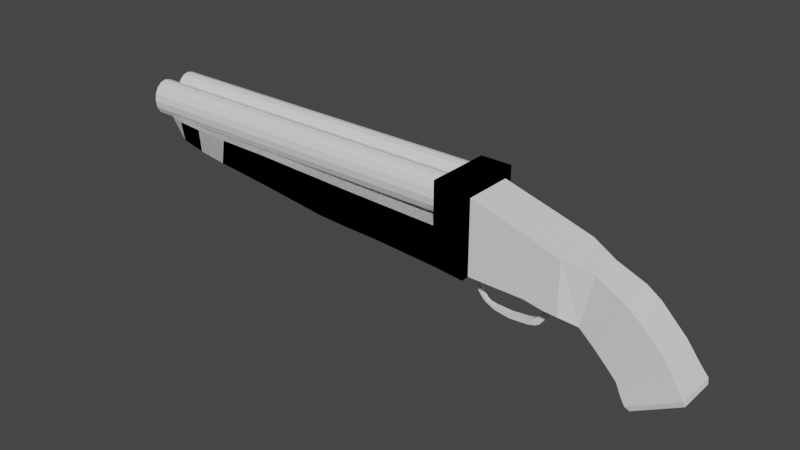 # Source: 1016_Triggers.blend  (saved by Blender 4.2.66; exported with 4.5.12 LTS)
import bpy
from mathutils import Matrix  # noqa: F401  (used for matrix-valued properties, if any)

bpy.ops.wm.read_factory_settings(use_empty=True)
scene = bpy.context.scene
scene.name = 'Scene'

# ---- collections
col_collection = bpy.data.collections.new('Collection'); scene.collection.children.link(col_collection)

# ---- world
world_world = bpy.data.worlds.new('World'); scene.world = world_world
world_world.use_nodes = True; world_world.node_tree.nodes.clear()
_N = world_world.node_tree.nodes; _L = world_world.node_tree.links
n0 = _N.new('ShaderNodeOutputWorld'); n0.name = 'World Output'; n0.location = (300, 300)
n1 = _N.new('ShaderNodeBackground'); n1.name = 'Background'; n1.location = (10, 300)
n1.inputs[0].default_value = (0.05088, 0.05088, 0.05088, 1.0)
_L.new(n1.outputs[0], n0.inputs[0])
n0.is_active_output = True
world_world.color = (0.05088, 0.05088, 0.05088)
world_world.use_sun_shadow = False
world_world.sun_shadow_jitter_overblur = 0.0

# ---- meshes
me_cube = bpy.data.meshes.new('Cube')
me_cube.from_pydata([(-0.6848, -0.3753, -0.5122), (-0.6848, -0.3753, 0.6), (0.6537, -0.3753, -0.5854), (0.6537, -0.3753, 0.2058), (-0.6848, 0.0, -0.5122), (-0.6848, 0.0, 0.6), (0.6537, 0.0, -0.5854), (0.6537, 0.0, 0.2058), (2.057, 0.0, -0.6374), (1.059, 0.0, 0.0817), (0.8949, 0.0, -0.6972), (1.48, 0.0, -1.217), (1.48, -0.2797, -1.217), (0.8949, -0.2415, -0.6972), (2.057, -0.2797, -0.6374), (1.059, -0.2415, 0.0817), (1.57, 0.0, -1.375), (2.254, 0.0, -0.9272), (1.57, -0.3042, -1.375), (2.254, -0.3042, -0.9272), (1.638, -0.3148, -1.48), (1.782, -0.2236, -1.519), (1.702, -0.2937, -1.529), (2.365, -0.3175, -1.073), (2.338, -0.2236, -1.208), (2.384, -0.2945, -1.147), (1.782, 0.0, -1.519), (1.638, 0.0, -1.48), (1.702, 0.0, -1.529), (2.365, 0.0, -1.073), (2.338, 0.0, -1.208), (2.384, 0.0, -1.147), (1.469, 0.0, -0.1124), (1.676, 0.0, -0.263), (1.347, 0.0, -1.07), (1.152, 0.0, -0.891), (1.152, -0.2731, -0.8908), (1.347, -0.2844, -1.07), (1.469, -0.2776, -0.1124), (1.676, -0.286, -0.263), (0.4444, -0.3753, -0.5722), (0.4444, -0.3753, 0.2689), (0.4444, 0.0, 0.2689), (0.4444, 0.0, -0.5722), (0.1578, -0.3753, 0.3553), (0.1578, 0.0, -0.5199), (0.1578, -0.3753, -0.5199), (0.1578, 0.0, 0.3553), (0.6408, -0.03977, -0.5688), (0.6408, 0.0, -0.5688), (0.8211, 0.0, -0.644), (0.8216, -0.01629, -0.644), (0.4718, -0.04871, -0.537), (0.4718, 0.0, -0.537), (0.4003, -0.04871, -0.597), (0.609, -0.03977, -0.6263), (0.609, 0.0, -0.6263), (0.778, -0.01629, -0.6729), (0.778, 0.0, -0.6729), (0.4003, 0.0, -0.597), (0.5676, -0.04871, -0.5584), (0.5676, 0.0, -0.5584), (0.5227, -0.04871, -0.6246), (0.5227, 0.0, -0.6246), (0.3323, -0.04871, -0.6494), (0.3323, 0.0, -0.6494), (0.3978, -0.04871, -0.7057), (0.3978, 0.0, -0.7057), (0.3569, -0.04871, -0.6263), (0.4456, -0.04871, -0.6594), (0.3569, 0.0, -0.6263), (0.4456, 0.0, -0.6594), (0.3206, -0.04871, -0.6671), (0.3206, 0.0, -0.6671), (0.3637, -0.04871, -0.7555), (0.3637, 0.0, -0.7555), (0.2634, 0.0, -0.7543), (0.2694, 0.0, -0.6805), (0.2694, -0.04871, -0.6805), (0.2634, -0.04871, -0.7543), (0.188, 0.0, -0.5288), (0.188, -0.03316, -0.5288), (0.1676, 0.0, -0.5309), (0.1676, -0.03316, -0.5309), (0.2458, -0.03838, -0.5788), (0.2866, -0.04348, -0.6211), (0.2463, -0.04352, -0.6325), (0.2154, -0.03835, -0.5872), (0.2459, 0.0, -0.5788), (0.2866, 0.0, -0.6211), (0.2463, 0.0, -0.6325), (0.2154, 0.0, -0.5871), (0.434, 0.0, -0.5687), (0.434, -0.04871, -0.5687), (0.7986, -0.01629, -0.6593), (0.7983, 0.0, -0.6593), (0.624, -0.03977, -0.5991), (0.5439, -0.04871, -0.5934), (0.1728, 0.0, -0.4659), (0.1728, -0.04871, -0.4659), (0.1728, -0.04871, -0.5151), (0.1728, 0.0, -0.5151), (-0.7978, 0.0, -0.4333), (-0.7978, -0.04871, -0.4333), (-0.7978, -0.04871, -0.4825), (-0.7978, 0.0, -0.4825), (-0.6848, -0.4979, -0.5179), (-0.6848, -0.4979, 0.7485), (-0.6848, 0.0, -0.5179), (-0.6848, 0.0, 0.7485), (-1.162, 0.0, -0.4731), (-1.162, -0.4979, -0.4731), (-1.162, -0.4979, 0.7485), (-1.162, 0.0, 0.7485), (-0.0717, 0.0, -0.4567), (-0.3162, 0.0, -0.4475), (-0.5086, 0.0, -0.4477), (-0.0717, -0.04871, -0.5059), (-0.3162, -0.04871, -0.4967), (-0.5086, -0.04871, -0.4969), (-0.5086, 0.0, -0.4969), (-0.3162, 0.0, -0.4967), (-0.0717, 0.0, -0.5059), (-0.0717, -0.04871, -0.4567), (-0.3162, -0.04871, -0.4475), (-0.5086, -0.04871, -0.4477), (-0.6571, 0.0, -0.4395), (-0.6571, -0.04871, -0.4887), (-0.6571, -0.04871, -0.4395), (-0.6571, 0.0, -0.4887), (-0.7081, 0.0, -0.5708), (-0.6506, 0.0, -0.6047), (-0.6506, -0.03395, -0.6047), (-0.7081, -0.03395, -0.5708), (-0.7865, 0.0, -0.7499), (-0.7201, 0.0, -0.7442), (-0.7201, -0.03395, -0.7442), (-0.7865, -0.03395, -0.7499), (-0.762, 0.0, -0.6507), (-0.762, -0.03395, -0.6507), (-0.6905, -0.03395, -0.6737), (-0.6905, 0.0, -0.6737), (-0.7537, 0.0, -0.8959), (-0.703, 0.0, -0.8861), (-0.703, -0.03003, -0.8861), (-0.7537, -0.03003, -0.8959), (-0.2502, -0.03922, -1.119), (-0.2502, -0.03922, -1.043), (-0.2502, 0.0, -1.043), (-0.2502, 0.0, -1.119), (-0.4896, 0.0, -1.087), (-0.4896, 0.0, -1.028), (-0.4896, -0.03434, -1.028), (-0.4896, -0.03434, -1.087), (-0.6215, 0.0, -1.031), (-0.6734, 0.0, -0.9952), (-0.6329, 0.0, -0.9732), (-0.5771, 0.0, -1.007), (-0.6329, -0.02612, -0.9732), (-0.577, -0.02682, -1.007), (-0.6734, -0.026, -0.9952), (-0.6215, -0.02631, -1.031), (0.03432, -0.0416, -1.097), (0.005277, -0.0416, -1.018), (0.005277, 0.0, -1.018), (0.03432, 0.0, -1.097), (0.3257, -0.0416, -0.8794), (0.2426, -0.0416, -0.8615), (0.2426, 0.0, -0.8615), (0.3257, 0.0, -0.8794), (0.3364, 0.0, -0.8296), (0.2534, 0.0, -0.8118), (0.2534, -0.04515, -0.8118), (0.3364, -0.04515, -0.8296), (0.08568, 0.0, -0.9968), (0.155, 0.0, -0.9601), (0.2183, -0.04562, -1.023), (0.1526, -0.04562, -1.063), (0.08565, -0.04562, -0.9969), (0.155, -0.04562, -0.9601), (0.2183, 0.0, -1.023), (0.1526, 0.0, -1.063), (0.2596, 0.0, -0.7863), (0.3401, 0.0, -0.8055), (0.3401, -0.04515, -0.8055), (0.2596, -0.04515, -0.7863), (-0.6848, -0.4979, 0.09315), (-0.6848, 0.0, 0.09315), (-1.162, -0.4979, 0.1156), (-1.162, 0.0, 0.1156), (-2.668, 0.0, 0.157), (-2.656, 0.0, -0.4032), (-2.656, -0.4979, -0.4032), (-2.668, -0.4979, 0.157), (-2.196, -0.4979, 0.1432), (-3.23, -0.4979, 0.1771), (-4.264, -0.4979, 0.2172), (-5.061, -0.4979, 0.2261), (-5.122, -0.4979, -0.1493), (-4.203, -0.4979, -0.2482), (-3.16, -0.4979, -0.3784), (-2.152, -0.4979, -0.4145), (-5.122, 0.0, -0.1493), (-4.203, 0.0, -0.2482), (-3.16, 0.0, -0.3784), (-2.152, 0.0, -0.4145), (-2.196, 0.0, 0.1432), (-3.23, 0.0, 0.1771), (-4.264, 0.0, 0.2172), (-5.061, 0.0, 0.2261), (-5.661, -0.4565, 0.221), (-5.661, 0.0, 0.221), (-5.623, -0.4565, -0.1123), (-5.623, 0.0, -0.1123), (-5.998, 0.0, -0.02589), (-6.212, 0.0, 0.07336), (-5.997, -0.4565, -0.0261), (-6.212, -0.3805, 0.07336), (-6.057, -0.4565, 0.2515), (-6.335, -0.3805, 0.2464), (-6.335, 0.0, 0.2464), (-6.057, 0.0, 0.2515), (-0.09276, -0.04871, -0.5353), (-0.3486, -0.04871, -0.5353), (-0.3486, 0.0, -0.5353), (-0.09276, 0.0, -0.5353), (-0.2175, -0.04871, -0.6115), (-0.3486, -0.04871, -0.6115), (-0.2175, 0.0, -0.6115), (-0.3486, 0.0, -0.6115), (-0.2936, -0.04871, -0.767), (-0.3486, -0.04871, -0.767), (-0.2936, 0.0, -0.767), (-0.3486, 0.0, -0.767), (-0.09276, -0.04871, -0.5175), (-0.3486, -0.04871, -0.5175), (-0.3486, 0.0, -0.5175), (-0.09276, 0.0, -0.5175)], [], [(17, 19, 23, 29), (46, 44, 1, 0), (43, 6, 2, 40), (47, 5, 1, 44), (0, 1, 5, 4), (18, 16, 27, 20), (26, 30, 24, 21), (7, 3, 15, 9), (13, 10, 35, 36), (9, 15, 38, 32), (3, 2, 13, 15), (15, 13, 36, 38), (2, 6, 10, 13), (37, 34, 11, 12), (39, 37, 12, 14), (8, 14, 19, 17), (14, 12, 18, 19), (12, 11, 16, 18), (29, 23, 25, 31), (31, 25, 24, 30), (23, 20, 22, 25), (25, 22, 21, 24), (20, 27, 28, 22), (22, 28, 26, 21), (19, 18, 20, 23), (39, 33, 32, 38), (37, 39, 38, 36), (34, 37, 36, 35), (33, 39, 14, 8), (7, 42, 41, 3), (45, 43, 40, 46), (2, 3, 41, 40), (4, 45, 46, 0), (42, 47, 44, 41), (40, 41, 44, 46), (61, 60, 48, 49), (48, 51, 50, 49), (63, 56, 55, 62), (55, 56, 58, 57), (93, 92, 59, 54), (95, 94, 57, 58), (94, 96, 55, 57), (97, 93, 54, 62), (96, 97, 62, 55), (69, 68, 64, 66), (53, 52, 60, 61), (66, 64, 72, 74), (68, 70, 65, 64), (71, 69, 66, 67), (63, 62, 69, 71), (54, 59, 70, 68), (62, 54, 68, 69), (74, 72, 78, 79), (67, 66, 74, 75), (64, 65, 73, 72), (77, 76, 79, 78), (75, 74, 184, 183), (72, 73, 89, 85), (81, 80, 82, 83), (78, 72, 85, 86), (91, 87, 83, 82), (77, 78, 86, 90), (87, 84, 81, 83), (87, 91, 90, 86), (88, 84, 85, 89), (84, 87, 86, 85), (84, 88, 80, 81), (48, 60, 97, 96), (60, 52, 93, 97), (51, 48, 96, 94), (50, 51, 94, 95), (92, 93, 100, 101), (129, 127, 104, 105), (52, 53, 98, 99), (93, 52, 99, 100), (103, 102, 105, 104), (127, 128, 103, 104), (128, 126, 102, 103), (186, 187, 109, 107), (188, 112, 113, 189), (107, 109, 113, 112), (108, 106, 111, 110), (186, 107, 112, 188), (99, 98, 114, 123), (123, 114, 115, 124), (124, 115, 116, 125), (100, 99, 123, 117), (117, 123, 124, 118), (118, 124, 125, 119), (101, 100, 117, 122), (122, 117, 118, 121), (121, 118, 119, 120), (125, 116, 126, 128), (119, 125, 128, 127), (119, 127, 133, 132), (140, 139, 137, 136), (120, 119, 132, 131), (127, 129, 130, 133), (136, 137, 145, 144), (139, 138, 134, 137), (141, 140, 136, 135), (131, 132, 140, 141), (133, 130, 138, 139), (132, 133, 139, 140), (157, 159, 152, 151), (137, 134, 142, 145), (135, 136, 144, 143), (145, 142, 155, 160), (159, 161, 153, 152), (148, 147, 163, 164), (152, 153, 146, 147), (143, 144, 158, 156), (144, 145, 160, 158), (159, 157, 156, 158), (158, 160, 161, 159), (160, 155, 154, 161), (161, 154, 150, 153), (153, 150, 149, 146), (151, 152, 147, 148), (162, 165, 181, 177), (147, 146, 162, 163), (146, 149, 165, 162), (168, 167, 172, 171), (176, 180, 169, 166), (163, 162, 177, 178), (171, 172, 173, 170), (175, 179, 167, 168), (179, 176, 166, 167), (180, 176, 177, 181), (179, 175, 174, 178), (176, 179, 178, 177), (164, 163, 178, 174), (166, 169, 170, 173), (167, 166, 173, 172), (183, 184, 185, 182), (74, 79, 185, 184), (79, 76, 182, 185), (172, 173, 184, 185), (185, 182, 171, 172), (183, 184, 173, 170), (106, 186, 188, 111), (210, 211, 221, 218), (106, 108, 187, 186), (212, 210, 218, 216), (217, 219, 220, 215), (201, 194, 193, 192), (188, 189, 206, 194), (193, 190, 207, 195), (195, 207, 208, 196), (196, 208, 209, 197), (110, 111, 201, 205), (191, 192, 200, 204), (204, 200, 199, 203), (203, 199, 198, 202), (111, 188, 194, 201), (192, 193, 195, 200), (200, 195, 196, 199), (199, 196, 197, 198), (197, 209, 211, 210), (202, 198, 212, 213), (198, 197, 210, 212), (214, 216, 217, 215), (216, 218, 219, 217), (218, 221, 220, 219), (213, 212, 216, 214), (205, 201, 192, 191), (194, 206, 190, 193), (224, 223, 235, 236), (228, 226, 230, 232), (223, 224, 229, 227), (225, 222, 226, 228), (222, 223, 227, 226), (232, 230, 231, 233), (226, 227, 231, 230), (227, 229, 233, 231), (237, 236, 235, 234), (222, 225, 237, 234), (223, 222, 234, 235)])
_uv = me_cube.uv_layers.new(name='UVMap')
_uv.uv.foreach_set('vector', [0.625, 0.625, 0.625, 0.75, 0.625, 0.75, 0.625, 0.625, 0.375, 0.8448, 0.625, 0.8448, 0.625, 1.0, 0.375, 1.0, 0.335, 0.625, 0.375, 0.625, 0.375, 0.75, 0.335, 0.75, 0.7198, 0.625, 0.875, 0.625, 0.875, 0.75, 0.7198, 0.75, 0.375, 0.0, 0.625, 0.0, 0.625, 0.125, 0.375, 0.125, 0.375, 0.75, 0.375, 0.625, 0.375, 0.625, 0.375, 0.75, 0.406, 0.625, 0.594, 0.625, 0.594, 0.7332, 0.406, 0.7332, 0.625, 0.625, 0.625, 0.75, 0.625, 0.75, 0.625, 0.625, 0.375, 0.75, 0.375, 0.625, 0.375, 0.625, 0.375, 0.75, 0.625, 0.625, 0.625, 0.75, 0.625, 0.75, 0.625, 0.625, 0.625, 0.75, 0.375, 0.75, 0.375, 0.75, 0.625, 0.75, 0.625, 0.75, 0.375, 0.75, 0.375, 0.75, 0.625, 0.75, 0.375, 0.75, 0.375, 0.625, 0.375, 0.625, 0.375, 0.75, 0.375, 0.75, 0.375, 0.625, 0.375, 0.625, 0.375, 0.75, 0.625, 0.75, 0.375, 0.75, 0.375, 0.75, 0.625, 0.75, 0.625, 0.625, 0.625, 0.75, 0.625, 0.75, 0.625, 0.625, 0.625, 0.75, 0.375, 0.75, 0.375, 0.75, 0.625, 0.75, 0.375, 0.75, 0.375, 0.625, 0.375, 0.625, 0.375, 0.75, 0.625, 0.625, 0.625, 0.75, 0.6198, 0.7473, 0.625, 0.625, 0.625, 0.625, 0.6198, 0.7473, 0.594, 0.7332, 0.594, 0.625, 0.625, 0.75, 0.375, 0.75, 0.3794, 0.7472, 0.6198, 0.7473, 0.6198, 0.7473, 0.3794, 0.7472, 0.406, 0.7332, 0.594, 0.7332, 0.375, 0.75, 0.375, 0.625, 0.375, 0.625, 0.3794, 0.7472, 0.3794, 0.7472, 0.375, 0.625, 0.406, 0.625, 0.406, 0.7332, 0.625, 0.75, 0.375, 0.75, 0.375, 0.75, 0.625, 0.75, 0.625, 0.75, 0.625, 0.625, 0.625, 0.625, 0.625, 0.75, 0.375, 0.75, 0.625, 0.75, 0.625, 0.75, 0.375, 0.75, 0.375, 0.625, 0.375, 0.75, 0.375, 0.75, 0.375, 0.625, 0.625, 0.625, 0.625, 0.75, 0.625, 0.75, 0.625, 0.625, 0.625, 0.625, 0.665, 0.625, 0.665, 0.75, 0.625, 0.75, 0.2802, 0.625, 0.335, 0.625, 0.335, 0.75, 0.2802, 0.75, 0.375, 0.75, 0.625, 0.75, 0.625, 0.79, 0.375, 0.79, 0.125, 0.625, 0.2802, 0.625, 0.2802, 0.75, 0.125, 0.75, 0.665, 0.625, 0.7198, 0.625, 0.7198, 0.75, 0.665, 0.75, 0.375, 0.79, 0.625, 0.79, 0.625, 0.8448, 0.375, 0.8448, 0.3629, 0.625, 0.3629, 0.75, 0.375, 0.75, 0.375, 0.625, 0.375, 0.75, 0.375, 0.75, 0.375, 0.625, 0.375, 0.625, 0.3629, 0.625, 0.375, 0.625, 0.375, 0.75, 0.3629, 0.75, 0.375, 0.75, 0.375, 0.625, 0.375, 0.625, 0.375, 0.75, 0.335, 0.75, 0.335, 0.625, 0.335, 0.625, 0.335, 0.75, 0.375, 0.625, 0.375, 0.75, 0.375, 0.75, 0.375, 0.625, 0.375, 0.75, 0.375, 0.75, 0.375, 0.75, 0.375, 0.75, 0.3629, 0.75, 0.335, 0.75, 0.335, 0.75, 0.3629, 0.75, 0.375, 0.75, 0.3629, 0.75, 0.3629, 0.75, 0.375, 0.75, 0.3629, 0.75, 0.335, 0.75, 0.335, 0.75, 0.3629, 0.75, 0.335, 0.625, 0.335, 0.75, 0.3629, 0.75, 0.3629, 0.625, 0.3629, 0.75, 0.335, 0.75, 0.335, 0.75, 0.3629, 0.75, 0.335, 0.75, 0.335, 0.625, 0.335, 0.625, 0.335, 0.75, 0.3629, 0.625, 0.3629, 0.75, 0.3629, 0.75, 0.3629, 0.625, 0.3629, 0.625, 0.3629, 0.75, 0.3629, 0.75, 0.3629, 0.625, 0.335, 0.75, 0.335, 0.625, 0.335, 0.625, 0.335, 0.75, 0.3629, 0.75, 0.335, 0.75, 0.335, 0.75, 0.3629, 0.75, 0.3629, 0.75, 0.335, 0.75, 0.335, 0.75, 0.3629, 0.75, 0.3629, 0.625, 0.3629, 0.75, 0.3629, 0.75, 0.3629, 0.625, 0.335, 0.75, 0.335, 0.625, 0.335, 0.625, 0.335, 0.75, 0.335, 0.625, 0.3629, 0.625, 0.3629, 0.75, 0.335, 0.75, 0.3629, 0.625, 0.3629, 0.75, 0.3629, 0.75, 0.3629, 0.625, 0.335, 0.75, 0.335, 0.625, 0.335, 0.625, 0.335, 0.75, 0.335, 0.75, 0.335, 0.625, 0.335, 0.625, 0.335, 0.75, 0.335, 0.75, 0.335, 0.75, 0.335, 0.75, 0.335, 0.75, 0.335, 0.625, 0.335, 0.75, 0.335, 0.75, 0.335, 0.625, 0.335, 0.625, 0.335, 0.75, 0.335, 0.75, 0.335, 0.625, 0.335, 0.75, 0.335, 0.75, 0.335, 0.75, 0.335, 0.75, 0.335, 0.75, 0.335, 0.625, 0.335, 0.625, 0.335, 0.75, 0.335, 0.625, 0.335, 0.75, 0.335, 0.75, 0.335, 0.625, 0.335, 0.75, 0.335, 0.75, 0.335, 0.75, 0.335, 0.75, 0.335, 0.75, 0.335, 0.625, 0.335, 0.625, 0.335, 0.75, 0.375, 0.75, 0.3629, 0.75, 0.3629, 0.75, 0.375, 0.75, 0.3629, 0.75, 0.335, 0.75, 0.335, 0.75, 0.3629, 0.75, 0.375, 0.75, 0.375, 0.75, 0.375, 0.75, 0.375, 0.75, 0.375, 0.625, 0.375, 0.75, 0.375, 0.75, 0.375, 0.625, 0.335, 0.625, 0.335, 0.75, 0.335, 0.75, 0.335, 0.625, 0.335, 0.625, 0.335, 0.75, 0.335, 0.75, 0.335, 0.625, 0.335, 0.75, 0.335, 0.625, 0.335, 0.625, 0.335, 0.75, 0.335, 0.75, 0.335, 0.75, 0.335, 0.75, 0.335, 0.75, 0.335, 0.75, 0.335, 0.625, 0.335, 0.625, 0.335, 0.75, 0.335, 0.75, 0.335, 0.75, 0.335, 0.75, 0.335, 0.75, 0.335, 0.75, 0.335, 0.625, 0.335, 0.625, 0.335, 0.75, 0.5, 0.0, 0.5, 0.125, 0.625, 0.125, 0.625, 0.0, 0.5, 0.0, 0.625, 0.0, 0.625, 0.125, 0.5, 0.125, 0.625, 0.0, 0.625, 0.125, 0.625, 0.125, 0.625, 0.0, 0.375, 0.125, 0.375, 0.0, 0.375, 0.0, 0.375, 0.125, 0.5, 0.0, 0.625, 0.0, 0.625, 0.0, 0.5, 0.0, 0.335, 0.75, 0.335, 0.625, 0.335, 0.625, 0.335, 0.75, 0.335, 0.75, 0.335, 0.625, 0.335, 0.625, 0.335, 0.75, 0.335, 0.75, 0.335, 0.625, 0.335, 0.625, 0.335, 0.75, 0.335, 0.75, 0.335, 0.75, 0.335, 0.75, 0.335, 0.75, 0.335, 0.75, 0.335, 0.75, 0.335, 0.75, 0.335, 0.75, 0.335, 0.75, 0.335, 0.75, 0.335, 0.75, 0.335, 0.75, 0.335, 0.625, 0.335, 0.75, 0.335, 0.75, 0.335, 0.625, 0.335, 0.625, 0.335, 0.75, 0.335, 0.75, 0.335, 0.625, 0.335, 0.625, 0.335, 0.75, 0.335, 0.75, 0.335, 0.625, 0.335, 0.75, 0.335, 0.625, 0.335, 0.625, 0.335, 0.75, 0.335, 0.75, 0.335, 0.75, 0.335, 0.75, 0.335, 0.75, 0.335, 0.75, 0.335, 0.75, 0.335, 0.75, 0.335, 0.75, 0.335, 0.75, 0.335, 0.75, 0.335, 0.75, 0.335, 0.75, 0.335, 0.625, 0.335, 0.75, 0.335, 0.75, 0.335, 0.625, 0.335, 0.75, 0.335, 0.625, 0.335, 0.625, 0.335, 0.75, 0.335, 0.75, 0.335, 0.75, 0.335, 0.75, 0.335, 0.75, 0.335, 0.75, 0.335, 0.625, 0.335, 0.625, 0.335, 0.75, 0.335, 0.625, 0.335, 0.75, 0.335, 0.75, 0.335, 0.625, 0.335, 0.625, 0.335, 0.75, 0.335, 0.75, 0.335, 0.625, 0.335, 0.75, 0.335, 0.625, 0.335, 0.625, 0.335, 0.75, 0.335, 0.75, 0.335, 0.75, 0.335, 0.75, 0.335, 0.75, 0.335, 0.625, 0.335, 0.75, 0.335, 0.75, 0.335, 0.625, 0.335, 0.75, 0.335, 0.625, 0.335, 0.625, 0.335, 0.75, 0.335, 0.625, 0.335, 0.75, 0.335, 0.75, 0.335, 0.625, 0.335, 0.75, 0.335, 0.625, 0.335, 0.625, 0.335, 0.75, 0.335, 0.75, 0.335, 0.75, 0.335, 0.75, 0.335, 0.75, 0.335, 0.625, 0.335, 0.75, 0.335, 0.75, 0.335, 0.625, 0.335, 0.75, 0.335, 0.75, 0.335, 0.75, 0.335, 0.75, 0.335, 0.625, 0.335, 0.75, 0.335, 0.75, 0.335, 0.625, 0.335, 0.75, 0.335, 0.75, 0.335, 0.75, 0.335, 0.75, 0.335, 0.75, 0.335, 0.625, 0.335, 0.625, 0.335, 0.75, 0.335, 0.75, 0.335, 0.75, 0.335, 0.75, 0.335, 0.75, 0.335, 0.75, 0.335, 0.625, 0.335, 0.625, 0.335, 0.75, 0.335, 0.75, 0.335, 0.625, 0.335, 0.625, 0.335, 0.75, 0.335, 0.75, 0.335, 0.625, 0.335, 0.625, 0.335, 0.75, 0.335, 0.625, 0.335, 0.75, 0.335, 0.75, 0.335, 0.625, 0.335, 0.75, 0.335, 0.625, 0.335, 0.625, 0.335, 0.75, 0.335, 0.75, 0.335, 0.75, 0.335, 0.75, 0.335, 0.75, 0.335, 0.75, 0.335, 0.625, 0.335, 0.625, 0.335, 0.75, 0.335, 0.625, 0.335, 0.75, 0.335, 0.75, 0.335, 0.625, 0.335, 0.75, 0.335, 0.625, 0.335, 0.625, 0.335, 0.75, 0.335, 0.75, 0.335, 0.75, 0.335, 0.75, 0.335, 0.75, 0.335, 0.625, 0.335, 0.75, 0.335, 0.75, 0.335, 0.625, 0.335, 0.625, 0.335, 0.75, 0.335, 0.75, 0.335, 0.625, 0.335, 0.75, 0.335, 0.75, 0.335, 0.75, 0.335, 0.75, 0.335, 0.625, 0.335, 0.75, 0.335, 0.75, 0.335, 0.625, 0.335, 0.75, 0.335, 0.625, 0.335, 0.625, 0.335, 0.75, 0.335, 0.75, 0.335, 0.75, 0.335, 0.75, 0.335, 0.75, 0.335, 0.625, 0.335, 0.75, 0.335, 0.75, 0.335, 0.625, 0.335, 0.75, 0.335, 0.625, 0.335, 0.625, 0.335, 0.75, 0.335, 0.75, 0.335, 0.75, 0.335, 0.75, 0.335, 0.75, 0.3629, 0.625, 0.3629, 0.75, 0.3629, 0.75, 0.3629, 0.625, 0.3629, 0.75, 0.3629, 0.75, 0.3629, 0.75, 0.3629, 0.75, 0.3629, 0.75, 0.3629, 0.625, 0.3629, 0.625, 0.3629, 0.75, 0.335, 0.75, 0.335, 0.75, 0.3629, 0.75, 0.3629, 0.75, 0.3629, 0.75, 0.3629, 0.625, 0.335, 0.625, 0.335, 0.75, 0.3629, 0.625, 0.3629, 0.75, 0.335, 0.75, 0.335, 0.625, 0.375, 0.0, 0.5, 0.0, 0.5, 0.0, 0.375, 0.0, 0.5, 0.0, 0.5, 0.125, 0.5, 0.125, 0.5, 0.0, 0.375, 0.0, 0.375, 0.125, 0.5, 0.125, 0.5, 0.0, 0.375, 0.0, 0.5, 0.0, 0.5, 0.0, 0.375, 0.0, 0.4038, 0.02448, 0.4712, 0.02448, 0.4712, 0.125, 0.4038, 0.125, 0.375, 0.0, 0.5, 0.0, 0.5, 0.0, 0.375, 0.0, 0.5, 0.0, 0.5, 0.125, 0.5, 0.125, 0.5, 0.0, 0.5, 0.0, 0.5, 0.125, 0.5, 0.125, 0.5, 0.0, 0.5, 0.0, 0.5, 0.125, 0.5, 0.125, 0.5, 0.0, 0.5, 0.0, 0.5, 0.125, 0.5, 0.125, 0.5, 0.0, 0.375, 0.125, 0.375, 0.0, 0.375, 0.0, 0.375, 0.125, 0.375, 0.125, 0.375, 0.0, 0.375, 0.0, 0.375, 0.125, 0.375, 0.125, 0.375, 0.0, 0.375, 0.0, 0.375, 0.125, 0.375, 0.125, 0.375, 0.0, 0.375, 0.0, 0.375, 0.125, 0.375, 0.0, 0.5, 0.0, 0.5, 0.0, 0.375, 0.0, 0.375, 0.0, 0.5, 0.0, 0.5, 0.0, 0.375, 0.0, 0.375, 0.0, 0.5, 0.0, 0.5, 0.0, 0.375, 0.0, 0.375, 0.0, 0.5, 0.0, 0.5, 0.0, 0.375, 0.0, 0.5, 0.0, 0.5, 0.125, 0.5, 0.125, 0.5, 0.0, 0.375, 0.125, 0.375, 0.0, 0.375, 0.0, 0.375, 0.125, 0.375, 0.0, 0.5, 0.0, 0.5, 0.0, 0.375, 0.0, 0.375, 0.125, 0.375, 0.0, 0.4038, 0.02448, 0.4038, 0.125, 0.375, 0.0, 0.5, 0.0, 0.4712, 0.02448, 0.4038, 0.02448, 0.5, 0.0, 0.5, 0.125, 0.4712, 0.125, 0.4712, 0.02448, 0.375, 0.125, 0.375, 0.0, 0.375, 0.0, 0.375, 0.125, 0.375, 0.125, 0.375, 0.0, 0.375, 0.0, 0.375, 0.125, 0.5, 0.0, 0.5, 0.125, 0.5, 0.125, 0.5, 0.0, 0.335, 0.625, 0.335, 0.75, 0.335, 0.75, 0.335, 0.625, 0.335, 0.625, 0.335, 0.75, 0.335, 0.75, 0.335, 0.625, 0.335, 0.75, 0.335, 0.625, 0.335, 0.625, 0.335, 0.75, 0.335, 0.625, 0.335, 0.75, 0.335, 0.75, 0.335, 0.625, 0.335, 0.75, 0.335, 0.75, 0.335, 0.75, 0.335, 0.75, 0.335, 0.625, 0.335, 0.75, 0.335, 0.75, 0.335, 0.625, 0.335, 0.75, 0.335, 0.75, 0.335, 0.75, 0.335, 0.75, 0.335, 0.75, 0.335, 0.625, 0.335, 0.625, 0.335, 0.75, 0.335, 0.625, 0.335, 0.625, 0.335, 0.75, 0.335, 0.75, 0.335, 0.75, 0.335, 0.625, 0.335, 0.625, 0.335, 0.75, 0.335, 0.75, 0.335, 0.75, 0.335, 0.75, 0.335, 0.75])
me_cube.update()
me_cylinder = bpy.data.meshes.new('Cylinder')
me_cylinder.from_pydata([(-4.998, 0.2217, 1.529e-07), (1.099, 0.2217, -2.495e-09), (-4.998, 0.2029, -0.109), (1.099, 0.2029, -0.109), (-4.998, 0.1494, -0.2013), (1.099, 0.1494, -0.2013), (-4.998, 0.06926, -0.263), (1.099, 0.06926, -0.263), (-4.998, -0.02527, -0.2847), (1.099, -0.02527, -0.2847), (-4.998, -0.1198, -0.263), (1.099, -0.1198, -0.263), (-4.998, -0.1999, -0.2013), (1.099, -0.1999, -0.2013), (-4.998, -0.2535, -0.109), (1.099, -0.2535, -0.109), (-4.998, -0.2723, -2.495e-09), (1.099, -0.2723, -1.579e-07), (-4.998, -0.2535, 0.109), (1.099, -0.2535, 0.109), (-4.998, -0.1999, 0.2013), (1.099, -0.1999, 0.2013), (-4.998, -0.1198, 0.263), (1.099, -0.1198, 0.263), (-4.998, -0.02527, 0.2847), (1.099, -0.02527, 0.2847), (-4.998, 0.06926, 0.263), (1.099, 0.06926, 0.263), (-4.998, 0.1494, 0.2013), (1.099, 0.1494, 0.2013), (-4.998, 0.2029, 0.109), (1.099, 0.2029, 0.109)], [], [(0, 1, 3, 2), (2, 3, 5, 4), (4, 5, 7, 6), (6, 7, 9, 8), (8, 9, 11, 10), (10, 11, 13, 12), (12, 13, 15, 14), (14, 15, 17, 16), (16, 17, 19, 18), (18, 19, 21, 20), (20, 21, 23, 22), (22, 23, 25, 24), (24, 25, 27, 26), (26, 27, 29, 28), (3, 1, 31, 29, 27, 25, 23, 21, 19, 17, 15, 13, 11, 9, 7, 5), (28, 29, 31, 30), (30, 31, 1, 0), (0, 2, 4, 6, 8, 10, 12, 14, 16, 18, 20, 22, 24, 26, 28, 30)])
_uv = me_cylinder.uv_layers.new(name='UVMap')
_uv.uv.foreach_set('vector', [1.0, 0.5, 1.0, 1.0, 0.9375, 1.0, 0.9375, 0.5, 0.9375, 0.5, 0.9375, 1.0, 0.875, 1.0, 0.875, 0.5, 0.875, 0.5, 0.875, 1.0, 0.8125, 1.0, 0.8125, 0.5, 0.8125, 0.5, 0.8125, 1.0, 0.75, 1.0, 0.75, 0.5, 0.75, 0.5, 0.75, 1.0, 0.6875, 1.0, 0.6875, 0.5, 0.6875, 0.5, 0.6875, 1.0, 0.625, 1.0, 0.625, 0.5, 0.625, 0.5, 0.625, 1.0, 0.5625, 1.0, 0.5625, 0.5, 0.5625, 0.5, 0.5625, 1.0, 0.5, 1.0, 0.5, 0.5, 0.5, 0.5, 0.5, 1.0, 0.4375, 1.0, 0.4375, 0.5, 0.4375, 0.5, 0.4375, 1.0, 0.375, 1.0, 0.375, 0.5, 0.375, 0.5, 0.375, 1.0, 0.3125, 1.0, 0.3125, 0.5, 0.3125, 0.5, 0.3125, 1.0, 0.25, 1.0, 0.25, 0.5, 0.25, 0.5, 0.25, 1.0, 0.1875, 1.0, 0.1875, 0.5, 0.1875, 0.5, 0.1875, 1.0, 0.125, 1.0, 0.125, 0.5, 0.3418, 0.4717, 0.25, 0.49, 0.1582, 0.4717, 0.08029, 0.4197, 0.02827, 0.3418, 0.01, 0.25, 0.02827, 0.1582, 0.08029, 0.08029, 0.1582, 0.02827, 0.25, 0.01, 0.3418, 0.02827, 0.4197, 0.08029, 0.4717, 0.1582, 0.49, 0.25, 0.4717, 0.3418, 0.4197, 0.4197, 0.125, 0.5, 0.125, 1.0, 0.0625, 1.0, 0.0625, 0.5, 0.0625, 0.5, 0.0625, 1.0, 0.0, 1.0, 0.0, 0.5, 0.75, 0.49, 0.8418, 0.4717, 0.9197, 0.4197, 0.9717, 0.3418, 0.99, 0.25, 0.9717, 0.1582, 0.9197, 0.08029, 0.8418, 0.02827, 0.75, 0.01, 0.6582, 0.02827, 0.5803, 0.08029, 0.5283, 0.1582, 0.51, 0.25, 0.5283, 0.3418, 0.5803, 0.4197, 0.6582, 0.4717])
me_cylinder.update()
me_cube_001 = bpy.data.meshes.new('Cube.001')
me_cube_001.from_pydata([(-0.6848, -0.4979, -0.5179), (-0.6848, -0.4979, 0.7485), (-0.6848, 0.0, -0.5179), (-0.6848, 0.0, 0.7485), (-1.162, 0.0, -0.4731), (-1.162, -0.4979, -0.4731), (-1.162, -0.4979, 0.7485), (-1.162, 0.0, 0.7485), (-0.6848, -0.4979, 0.09315), (-0.6848, 0.0, 0.09315), (-1.162, -0.4979, 0.1156), (-1.162, 0.0, 0.1156), (-2.668, 0.0, 0.157), (-2.656, 0.0, -0.4032), (-2.656, -0.4979, -0.4032), (-2.668, -0.4979, 0.157), (-2.196, -0.4979, 0.1432), (-3.23, -0.4979, 0.1771), (-4.264, -0.4979, 0.2172), (-5.061, -0.4979, 0.2261), (-5.122, -0.4979, -0.1493), (-4.203, -0.4979, -0.2482), (-3.16, -0.4979, -0.3784), (-2.152, -0.4979, -0.4145), (-5.122, 0.0, -0.1493), (-4.203, 0.0, -0.2482), (-3.16, 0.0, -0.3784), (-2.152, 0.0, -0.4145), (-2.196, 0.0, 0.1432), (-3.23, 0.0, 0.1771), (-4.264, 0.0, 0.2172), (-5.061, 0.0, 0.2261), (-5.661, -0.4565, 0.221), (-5.661, 0.0, 0.221), (-5.623, -0.4565, -0.1123), (-5.623, 0.0, -0.1123), (-5.998, 0.0, -0.02589), (-6.212, 0.0, 0.07336), (-5.997, -0.4565, -0.0261), (-6.212, -0.3805, 0.07336), (-6.057, -0.4565, 0.2515), (-6.335, -0.3805, 0.2464), (-6.335, 0.0, 0.2464), (-6.057, 0.0, 0.2515)], [], [(8, 9, 3, 1), (10, 6, 7, 11), (1, 3, 7, 6), (2, 0, 5, 4), (8, 1, 6, 10), (0, 8, 10, 5), (32, 33, 43, 40), (0, 2, 9, 8), (34, 32, 40, 38), (39, 41, 42, 37), (23, 16, 15, 14), (10, 11, 28, 16), (15, 12, 29, 17), (17, 29, 30, 18), (18, 30, 31, 19), (4, 5, 23, 27), (13, 14, 22, 26), (26, 22, 21, 25), (25, 21, 20, 24), (5, 10, 16, 23), (14, 15, 17, 22), (22, 17, 18, 21), (21, 18, 19, 20), (19, 31, 33, 32), (24, 20, 34, 35), (20, 19, 32, 34), (36, 38, 39, 37), (38, 40, 41, 39), (40, 43, 42, 41), (35, 34, 38, 36), (27, 23, 14, 13), (16, 28, 12, 15)])
_uv = me_cube_001.uv_layers.new(name='UVMap')
_uv.uv.foreach_set('vector', [0.5, 0.0, 0.5, 0.125, 0.625, 0.125, 0.625, 0.0, 0.5, 0.0, 0.625, 0.0, 0.625, 0.125, 0.5, 0.125, 0.625, 0.0, 0.625, 0.125, 0.625, 0.125, 0.625, 0.0, 0.375, 0.125, 0.375, 0.0, 0.375, 0.0, 0.375, 0.125, 0.5, 0.0, 0.625, 0.0, 0.625, 0.0, 0.5, 0.0, 0.375, 0.0, 0.5, 0.0, 0.5, 0.0, 0.375, 0.0, 0.5, 0.0, 0.5, 0.125, 0.5, 0.125, 0.5, 0.0, 0.375, 0.0, 0.375, 0.125, 0.5, 0.125, 0.5, 0.0, 0.375, 0.0, 0.5, 0.0, 0.5, 0.0, 0.375, 0.0, 0.4038, 0.02448, 0.4712, 0.02448, 0.4712, 0.125, 0.4038, 0.125, 0.375, 0.0, 0.5, 0.0, 0.5, 0.0, 0.375, 0.0, 0.5, 0.0, 0.5, 0.125, 0.5, 0.125, 0.5, 0.0, 0.5, 0.0, 0.5, 0.125, 0.5, 0.125, 0.5, 0.0, 0.5, 0.0, 0.5, 0.125, 0.5, 0.125, 0.5, 0.0, 0.5, 0.0, 0.5, 0.125, 0.5, 0.125, 0.5, 0.0, 0.375, 0.125, 0.375, 0.0, 0.375, 0.0, 0.375, 0.125, 0.375, 0.125, 0.375, 0.0, 0.375, 0.0, 0.375, 0.125, 0.375, 0.125, 0.375, 0.0, 0.375, 0.0, 0.375, 0.125, 0.375, 0.125, 0.375, 0.0, 0.375, 0.0, 0.375, 0.125, 0.375, 0.0, 0.5, 0.0, 0.5, 0.0, 0.375, 0.0, 0.375, 0.0, 0.5, 0.0, 0.5, 0.0, 0.375, 0.0, 0.375, 0.0, 0.5, 0.0, 0.5, 0.0, 0.375, 0.0, 0.375, 0.0, 0.5, 0.0, 0.5, 0.0, 0.375, 0.0, 0.5, 0.0, 0.5, 0.125, 0.5, 0.125, 0.5, 0.0, 0.375, 0.125, 0.375, 0.0, 0.375, 0.0, 0.375, 0.125, 0.375, 0.0, 0.5, 0.0, 0.5, 0.0, 0.375, 0.0, 0.375, 0.125, 0.375, 0.0, 0.4038, 0.02448, 0.4038, 0.125, 0.375, 0.0, 0.5, 0.0, 0.4712, 0.02448, 0.4038, 0.02448, 0.5, 0.0, 0.5, 0.125, 0.4712, 0.125, 0.4712, 0.02448, 0.375, 0.125, 0.375, 0.0, 0.375, 0.0, 0.375, 0.125, 0.375, 0.125, 0.375, 0.0, 0.375, 0.0, 0.375, 0.125, 0.5, 0.0, 0.5, 0.125, 0.5, 0.125, 0.5, 0.0])
me_cube_001.update()
me_cylinder_001 = bpy.data.meshes.new('Cylinder.001')
me_cylinder_001.from_pydata([(1.099, 0.2217, -2.495e-09), (1.099, 0.2029, -0.109), (1.099, 0.1494, -0.2013), (1.099, 0.06926, -0.263), (1.099, -0.02527, -0.2847), (1.099, -0.1198, -0.263), (1.099, -0.1999, -0.2013), (1.099, -0.2535, -0.109), (1.099, -0.2723, -1.579e-07), (1.099, -0.2535, 0.109), (1.099, -0.1999, 0.2013), (1.099, -0.1198, 0.263), (1.099, -0.02527, 0.2847), (1.099, 0.06926, 0.263), (1.099, 0.1494, 0.2013), (1.099, 0.2029, 0.109), (1.282, 0.1603, -1.671e-08), (1.342, 0.07591, -1.024e-08), (1.342, 0.0671, -0.05104), (1.282, 0.1461, -0.08184), (1.342, 0.04318, -0.09231), (1.282, 0.1059, -0.1512), (1.342, 0.01037, -0.1176), (1.282, 0.04572, -0.1976), (1.342, -0.02527, -0.1257), (1.282, -0.02527, -0.2138), (1.342, -0.06091, -0.1176), (1.282, -0.09626, -0.1976), (1.342, -0.09371, -0.09231), (1.282, -0.1565, -0.1512), (1.342, -0.1176, -0.05104), (1.282, -0.1967, -0.08184), (1.342, -0.1264, -1.471e-07), (1.282, -0.2108, -1.334e-07), (1.342, -0.1176, 0.05104), (1.282, -0.1967, 0.08184), (1.342, -0.09371, 0.09231), (1.282, -0.1565, 0.1512), (1.342, -0.06091, 0.1176), (1.282, -0.09626, 0.1976), (1.342, -0.02527, 0.1257), (1.282, -0.02527, 0.2138), (1.342, 0.01037, 0.1176), (1.282, 0.04572, 0.1976), (1.342, 0.04318, 0.09231), (1.282, 0.1059, 0.1512), (1.342, 0.0671, 0.05104), (1.282, 0.1461, 0.08184)], [], [(1, 2, 3, 4, 5, 6, 7, 8, 9, 10, 11, 12, 13, 14, 15, 0), (0, 15, 47, 16), (7, 6, 29, 31), (15, 14, 45, 47), (8, 7, 31, 33), (9, 8, 33, 35), (18, 17, 46, 44, 42, 40, 38, 36, 34, 32, 30, 28, 26, 24, 22, 20), (2, 1, 19, 21), (10, 9, 35, 37), (3, 2, 21, 23), (11, 10, 37, 39), (4, 3, 23, 25), (12, 11, 39, 41), (5, 4, 25, 27), (13, 12, 41, 43), (6, 5, 27, 29), (14, 13, 43, 45), (19, 16, 17, 18), (21, 19, 18, 20), (23, 21, 20, 22), (25, 23, 22, 24), (27, 25, 24, 26), (29, 27, 26, 28), (31, 29, 28, 30), (33, 31, 30, 32), (35, 33, 32, 34), (37, 35, 34, 36), (39, 37, 36, 38), (41, 39, 38, 40), (43, 41, 40, 42), (45, 43, 42, 44), (47, 45, 44, 46), (16, 47, 46, 17), (1, 0, 16, 19)])
_uv = me_cylinder_001.uv_layers.new(name='UVMap')
_uv.uv.foreach_set('vector', [0.3418, 0.4717, 0.4197, 0.4197, 0.4717, 0.3418, 0.49, 0.25, 0.4717, 0.1582, 0.4197, 0.08029, 0.3418, 0.02827, 0.25, 0.01, 0.1582, 0.02827, 0.08029, 0.08029, 0.02827, 0.1582, 0.01, 0.25, 0.02827, 0.3418, 0.08029, 0.4197, 0.1582, 0.4717, 0.25, 0.49, 0.25, 0.49, 0.1582, 0.4717, 0.1582, 0.4717, 0.25, 0.49, 0.3418, 0.02827, 0.4197, 0.08029, 0.4197, 0.08029, 0.3418, 0.02827, 0.1582, 0.4717, 0.08029, 0.4197, 0.08029, 0.4197, 0.1582, 0.4717, 0.25, 0.01, 0.3418, 0.02827, 0.3418, 0.02827, 0.25, 0.01, 0.1582, 0.02827, 0.25, 0.01, 0.25, 0.01, 0.1582, 0.02827, 0.3142, 0.3839, 0.25, 0.3966, 0.1858, 0.3839, 0.1339, 0.3492, 0.1022, 0.3017, 0.0919, 0.25, 0.1022, 0.1983, 0.1339, 0.1508, 0.1858, 0.1161, 0.25, 0.1034, 0.3142, 0.1161, 0.3661, 0.1508, 0.3978, 0.1983, 0.4081, 0.25, 0.3978, 0.3017, 0.3661, 0.3492, 0.4197, 0.4197, 0.3418, 0.4717, 0.3418, 0.4717, 0.4197, 0.4197, 0.08029, 0.08029, 0.1582, 0.02827, 0.1582, 0.02827, 0.08029, 0.08029, 0.4717, 0.3418, 0.4197, 0.4197, 0.4197, 0.4197, 0.4717, 0.3418, 0.02827, 0.1582, 0.08029, 0.08029, 0.08029, 0.08029, 0.02827, 0.1582, 0.49, 0.25, 0.4717, 0.3418, 0.4717, 0.3418, 0.49, 0.25, 0.01, 0.25, 0.02827, 0.1582, 0.02827, 0.1582, 0.01, 0.25, 0.4717, 0.1582, 0.49, 0.25, 0.49, 0.25, 0.4717, 0.1582, 0.02827, 0.3418, 0.01, 0.25, 0.01, 0.25, 0.02827, 0.3418, 0.4197, 0.08029, 0.4717, 0.1582, 0.4717, 0.1582, 0.4197, 0.08029, 0.08029, 0.4197, 0.02827, 0.3418, 0.02827, 0.3418, 0.08029, 0.4197, 0.3418, 0.4717, 0.25, 0.49, 0.25, 0.3966, 0.3142, 0.3839, 0.4197, 0.4197, 0.3418, 0.4717, 0.3142, 0.3839, 0.3661, 0.3492, 0.4717, 0.3418, 0.4197, 0.4197, 0.3661, 0.3492, 0.3978, 0.3017, 0.49, 0.25, 0.4717, 0.3418, 0.3978, 0.3017, 0.4081, 0.25, 0.4717, 0.1582, 0.49, 0.25, 0.4081, 0.25, 0.3978, 0.1983, 0.4197, 0.08029, 0.4717, 0.1582, 0.3978, 0.1983, 0.3661, 0.1508, 0.3418, 0.02827, 0.4197, 0.08029, 0.3661, 0.1508, 0.3142, 0.1161, 0.25, 0.01, 0.3418, 0.02827, 0.3142, 0.1161, 0.25, 0.1034, 0.1582, 0.02827, 0.25, 0.01, 0.25, 0.1034, 0.1858, 0.1161, 0.08029, 0.08029, 0.1582, 0.02827, 0.1858, 0.1161, 0.1339, 0.1508, 0.02827, 0.1582, 0.08029, 0.08029, 0.1339, 0.1508, 0.1022, 0.1983, 0.01, 0.25, 0.02827, 0.1582, 0.1022, 0.1983, 0.0919, 0.25, 0.02827, 0.3418, 0.01, 0.25, 0.0919, 0.25, 0.1022, 0.3017, 0.08029, 0.4197, 0.02827, 0.3418, 0.1022, 0.3017, 0.1339, 0.3492, 0.1582, 0.4717, 0.08029, 0.4197, 0.1339, 0.3492, 0.1858, 0.3839, 0.25, 0.49, 0.1582, 0.4717, 0.1858, 0.3839, 0.25, 0.3966, 0.3418, 0.4717, 0.25, 0.49, 0.25, 0.49, 0.3418, 0.4717])
me_cylinder_001.update()

# ---- objects
ob_empty = bpy.data.objects.new('Empty', None)
ob_cube = bpy.data.objects.new('Cube', me_cube)
ob_cylinder = bpy.data.objects.new('Cylinder', me_cylinder)
ob_cube_001 = bpy.data.objects.new('Cube.001', me_cube_001)
ob_barrelconnected = bpy.data.objects.new('BarrelConnected', me_cylinder_001)

# ---- transforms, parenting, visibility, modifiers, constraints
ob_empty.location = (0.0, 1.531, 0.0)
ob_empty.rotation_euler = (1.571, -0.0, -3.142)
ob_empty.scale = (2.0, 2.0, 2.0)
ob_empty.empty_display_type = 'IMAGE'
ob_empty.empty_display_size = 5.0
ob_empty.empty_image_depth = 'FRONT'
ob_empty.show_empty_image_perspective = False
ob_empty.use_empty_image_alpha = True
ob_empty.color = (1.0, 1.0, 1.0, 0.25)
ob_cube.location = (2.131, -3.484e-08, 0.2593)
_m = ob_cube.modifiers.new('Mirror', 'MIRROR')
_m.use_axis = (False, True, False)
_m.use_clip = True
_m = ob_cube.modifiers.new('Boolean', 'BOOLEAN')
_m.show_render = False
_m.object = ob_cylinder
ob_cylinder.location = (0.0, -0.2024, 0.7122)
ob_cylinder.scale = (0.8999, 0.8999, 1.0)
_m = ob_cylinder.modifiers.new('Mirror', 'MIRROR')
_m.use_axis = (False, True, False)
_m.mirror_object = ob_cube
ob_cube_001.location = (2.131, -3.484e-08, 0.2593)
_m = ob_cube_001.modifiers.new('Mirror', 'MIRROR')
_m.use_axis = (False, True, False)
_m.use_clip = True
ob_barrelconnected.location = (0.0, -0.2024, 0.7122)
ob_barrelconnected.scale = (0.8999, 0.8999, 1.0)
_m = ob_barrelconnected.modifiers.new('Mirror', 'MIRROR')
_m.use_axis = (False, True, False)
_m.mirror_object = ob_cube

# ---- collection membership
col_collection.objects.link(ob_empty)
col_collection.objects.link(ob_cube)
col_collection.objects.link(ob_cylinder)
col_collection.objects.link(ob_cube_001)
col_collection.objects.link(ob_barrelconnected)

# ---- scene / render settings (as saved in the file)
scene.frame_start = 1; scene.frame_end = 250; scene.frame_set(1)
scene.render.engine = 'BLENDER_EEVEE_NEXT'
scene.view_settings.view_transform = 'Filmic'
bpy.context.view_layer.update()

# ---- added for rendering (the .blend has no active camera and no usable light): camera, sun
cam_auto = bpy.data.cameras.new('AutoCamera')
cam_auto.lens = 50.0
cam_auto.sensor_width = 36.0
cam_auto.clip_end = 1000.0
ob_auto_camera = bpy.data.objects.new('AutoCamera', cam_auto)
scene.collection.objects.link(ob_auto_camera)
ob_auto_camera.location = (8.65875, -10.3804, 6.78957)
ob_auto_camera.rotation_euler = (1.09748, -7.21219e-08, 0.694738)
scene.camera = ob_auto_camera
light_auto_sun = bpy.data.lights.new('AutoSun', 'SUN')
light_auto_sun.energy = 3.0
light_auto_sun.angle = 0.0523599
ob_auto_sun = bpy.data.objects.new('AutoSun', light_auto_sun)
scene.collection.objects.link(ob_auto_sun)
ob_auto_sun.rotation_euler = (0.872665, 0.174533, 0.523599)
bpy.context.view_layer.update()
